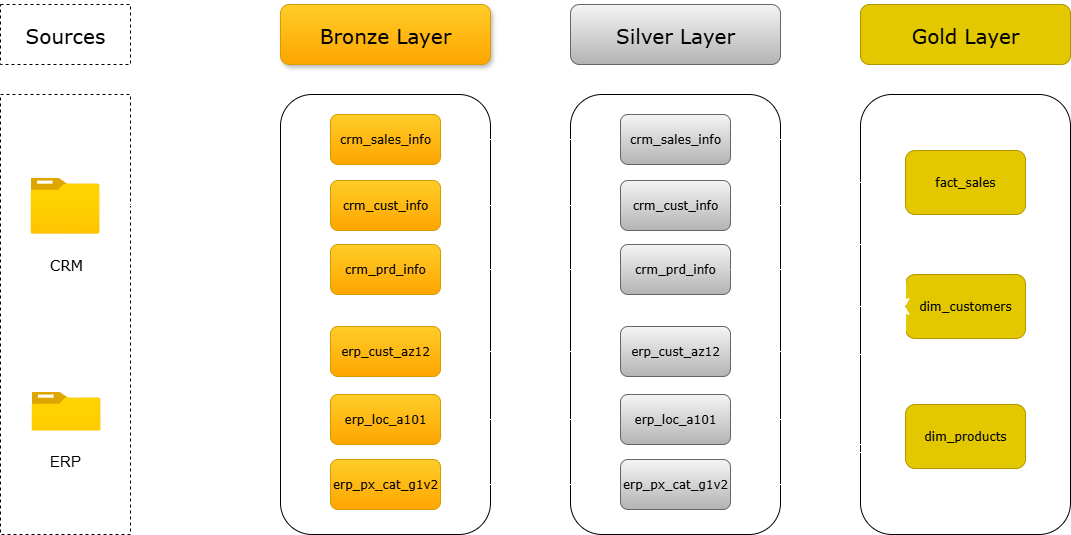

The diagram above was exported from draw.io. Its source (the exported page's mxGraphModel, read from the mxfile embedded in the PNG):
<mxGraphModel dx="1385" dy="755" grid="1" gridSize="10" guides="1" tooltips="1" connect="1" arrows="1" fold="1" page="1" pageScale="1" pageWidth="827" pageHeight="1169" math="0" shadow="0">
  <root>
    <mxCell id="0" />
    <mxCell id="1" parent="0" />
    <mxCell id="b0y2fmlTBo1njoA4b_WR-2" value="&lt;font style=&quot;font-size: 20px;&quot; face=&quot;Verdana&quot;&gt;Sources&lt;/font&gt;" style="rounded=0;whiteSpace=wrap;html=1;dashed=1;" vertex="1" parent="1">
      <mxGeometry x="70" y="80" width="130" height="60" as="geometry" />
    </mxCell>
    <mxCell id="b0y2fmlTBo1njoA4b_WR-3" value="" style="rounded=0;whiteSpace=wrap;html=1;dashed=1;" vertex="1" parent="1">
      <mxGeometry x="70" y="170" width="130" height="440" as="geometry" />
    </mxCell>
    <mxCell id="b0y2fmlTBo1njoA4b_WR-7" value="Silver Layer" style="rounded=1;whiteSpace=wrap;html=1;fillColor=#f5f5f5;gradientColor=#b3b3b3;strokeColor=#666666;fontFamily=Verdana;fontSize=20;" vertex="1" parent="1">
      <mxGeometry x="640" y="80" width="210" height="60" as="geometry" />
    </mxCell>
    <mxCell id="b0y2fmlTBo1njoA4b_WR-8" value="Gold Layer" style="rounded=1;whiteSpace=wrap;html=1;fillColor=#e3c800;strokeColor=#B09500;fontColor=#000000;fontFamily=Verdana;fontSize=20;" vertex="1" parent="1">
      <mxGeometry x="930" y="80" width="210" height="60" as="geometry" />
    </mxCell>
    <mxCell id="b0y2fmlTBo1njoA4b_WR-9" value="" style="rounded=1;whiteSpace=wrap;html=1;" vertex="1" parent="1">
      <mxGeometry x="930" y="170" width="210" height="440" as="geometry" />
    </mxCell>
    <mxCell id="b0y2fmlTBo1njoA4b_WR-10" value="" style="rounded=1;whiteSpace=wrap;html=1;fontFamily=Verdana;fontSize=12;" vertex="1" parent="1">
      <mxGeometry x="640" y="170" width="210" height="440" as="geometry" />
    </mxCell>
    <mxCell id="b0y2fmlTBo1njoA4b_WR-56" style="edgeStyle=orthogonalEdgeStyle;rounded=0;orthogonalLoop=1;jettySize=auto;html=1;entryX=0;entryY=0.5;entryDx=0;entryDy=0;strokeColor=light-dark(#FFFFFF,#FFFFFF);" edge="1" parent="1" source="b0y2fmlTBo1njoA4b_WR-11" target="b0y2fmlTBo1njoA4b_WR-44">
      <mxGeometry relative="1" as="geometry" />
    </mxCell>
    <mxCell id="b0y2fmlTBo1njoA4b_WR-57" style="edgeStyle=orthogonalEdgeStyle;rounded=0;orthogonalLoop=1;jettySize=auto;html=1;strokeColor=light-dark(#FFFFFF,#FFFFFF);" edge="1" parent="1" source="b0y2fmlTBo1njoA4b_WR-11" target="b0y2fmlTBo1njoA4b_WR-49">
      <mxGeometry relative="1" as="geometry" />
    </mxCell>
    <mxCell id="b0y2fmlTBo1njoA4b_WR-58" style="edgeStyle=orthogonalEdgeStyle;rounded=0;orthogonalLoop=1;jettySize=auto;html=1;entryX=0;entryY=0.5;entryDx=0;entryDy=0;strokeColor=light-dark(#FFFFFF,#FFFFFF);" edge="1" parent="1" source="b0y2fmlTBo1njoA4b_WR-11" target="b0y2fmlTBo1njoA4b_WR-48">
      <mxGeometry relative="1" as="geometry" />
    </mxCell>
    <mxCell id="b0y2fmlTBo1njoA4b_WR-11" value="" style="image;aspect=fixed;html=1;points=[];align=center;fontSize=12;image=img/lib/azure2/general/Folder_Blank.svg;" vertex="1" parent="1">
      <mxGeometry x="100" y="253" width="69" height="56.00000000000001" as="geometry" />
    </mxCell>
    <mxCell id="b0y2fmlTBo1njoA4b_WR-59" style="edgeStyle=orthogonalEdgeStyle;rounded=0;orthogonalLoop=1;jettySize=auto;html=1;" edge="1" parent="1" source="b0y2fmlTBo1njoA4b_WR-12" target="b0y2fmlTBo1njoA4b_WR-47">
      <mxGeometry relative="1" as="geometry" />
    </mxCell>
    <mxCell id="b0y2fmlTBo1njoA4b_WR-60" style="edgeStyle=orthogonalEdgeStyle;rounded=0;orthogonalLoop=1;jettySize=auto;html=1;strokeColor=light-dark(#FFFFFF,#FFFFFF);" edge="1" parent="1" source="b0y2fmlTBo1njoA4b_WR-12" target="b0y2fmlTBo1njoA4b_WR-46">
      <mxGeometry relative="1" as="geometry" />
    </mxCell>
    <mxCell id="b0y2fmlTBo1njoA4b_WR-61" style="edgeStyle=orthogonalEdgeStyle;rounded=0;orthogonalLoop=1;jettySize=auto;html=1;entryX=0;entryY=0.5;entryDx=0;entryDy=0;strokeColor=light-dark(#FFFFFF,#FFFFFF);" edge="1" parent="1" source="b0y2fmlTBo1njoA4b_WR-12" target="b0y2fmlTBo1njoA4b_WR-47">
      <mxGeometry relative="1" as="geometry" />
    </mxCell>
    <mxCell id="b0y2fmlTBo1njoA4b_WR-62" style="edgeStyle=orthogonalEdgeStyle;rounded=0;orthogonalLoop=1;jettySize=auto;html=1;entryX=0;entryY=0.5;entryDx=0;entryDy=0;strokeColor=light-dark(#FFFFFF,#FFFFFF);" edge="1" parent="1" source="b0y2fmlTBo1njoA4b_WR-12" target="b0y2fmlTBo1njoA4b_WR-45">
      <mxGeometry relative="1" as="geometry" />
    </mxCell>
    <mxCell id="b0y2fmlTBo1njoA4b_WR-12" value="" style="image;aspect=fixed;html=1;points=[];align=center;fontSize=12;image=img/lib/azure2/general/Folder_Blank.svg;" vertex="1" parent="1">
      <mxGeometry x="101" y="467" width="69" height="56.00000000000001" as="geometry" />
    </mxCell>
    <mxCell id="b0y2fmlTBo1njoA4b_WR-25" value="fact_sales" style="rounded=1;whiteSpace=wrap;html=1;fillColor=#e3c800;strokeColor=#B09500;fontColor=#000000;fontFamily=Verdana;fontSize=12;" vertex="1" parent="1">
      <mxGeometry x="975" y="226" width="120" height="64" as="geometry" />
    </mxCell>
    <mxCell id="b0y2fmlTBo1njoA4b_WR-31" value="&lt;font style=&quot;font-size: 15px;&quot; face=&quot;Verdana&quot;&gt;CRM&lt;/font&gt;" style="rounded=0;whiteSpace=wrap;html=1;strokeColor=none;" vertex="1" parent="1">
      <mxGeometry x="75.5" y="310" width="120" height="60" as="geometry" />
    </mxCell>
    <mxCell id="b0y2fmlTBo1njoA4b_WR-32" value="&lt;font style=&quot;font-size: 15px;&quot;&gt;ERP&lt;/font&gt;" style="rounded=0;whiteSpace=wrap;html=1;strokeColor=none;" vertex="1" parent="1">
      <mxGeometry x="75" y="506" width="120" height="60" as="geometry" />
    </mxCell>
    <mxCell id="b0y2fmlTBo1njoA4b_WR-33" value="dim_customers" style="rounded=1;whiteSpace=wrap;html=1;fillColor=#e3c800;strokeColor=#B09500;fontColor=#000000;fontFamily=Verdana;fontSize=12;" vertex="1" parent="1">
      <mxGeometry x="975" y="350" width="120" height="64" as="geometry" />
    </mxCell>
    <mxCell id="b0y2fmlTBo1njoA4b_WR-34" value="dim_products" style="rounded=1;whiteSpace=wrap;html=1;fillColor=#e3c800;strokeColor=#B09500;fontColor=#000000;fontFamily=Verdana;fontSize=12;" vertex="1" parent="1">
      <mxGeometry x="975" y="480" width="120" height="64" as="geometry" />
    </mxCell>
    <mxCell id="b0y2fmlTBo1njoA4b_WR-42" value="Bronze Layer" style="rounded=1;whiteSpace=wrap;html=1;fillColor=#ffcd28;gradientColor=#ffa500;strokeColor=#d79b00;shadow=1;fontFamily=Verdana;fontSize=20;" vertex="1" parent="1">
      <mxGeometry x="350" y="80" width="210" height="60" as="geometry" />
    </mxCell>
    <mxCell id="b0y2fmlTBo1njoA4b_WR-43" value="" style="rounded=1;whiteSpace=wrap;html=1;" vertex="1" parent="1">
      <mxGeometry x="350" y="170" width="210" height="440" as="geometry" />
    </mxCell>
    <mxCell id="b0y2fmlTBo1njoA4b_WR-63" style="edgeStyle=orthogonalEdgeStyle;rounded=0;orthogonalLoop=1;jettySize=auto;html=1;strokeColor=light-dark(#FFFFFF,#FFFFFF);" edge="1" parent="1" source="b0y2fmlTBo1njoA4b_WR-44" target="b0y2fmlTBo1njoA4b_WR-50">
      <mxGeometry relative="1" as="geometry" />
    </mxCell>
    <mxCell id="b0y2fmlTBo1njoA4b_WR-44" value="crm_sales_info" style="rounded=1;whiteSpace=wrap;html=1;fillColor=#ffcd28;gradientColor=#ffa500;strokeColor=#d79b00;fontFamily=Verdana;fontSize=12;" vertex="1" parent="1">
      <mxGeometry x="400" y="190" width="110" height="50" as="geometry" />
    </mxCell>
    <mxCell id="b0y2fmlTBo1njoA4b_WR-68" style="edgeStyle=orthogonalEdgeStyle;rounded=0;orthogonalLoop=1;jettySize=auto;html=1;entryX=0;entryY=0.5;entryDx=0;entryDy=0;strokeColor=light-dark(#FFFFFF,#FFFFFF);" edge="1" parent="1" source="b0y2fmlTBo1njoA4b_WR-45" target="b0y2fmlTBo1njoA4b_WR-51">
      <mxGeometry relative="1" as="geometry" />
    </mxCell>
    <mxCell id="b0y2fmlTBo1njoA4b_WR-45" value="erp_px_cat_g1v2" style="rounded=1;whiteSpace=wrap;html=1;fillColor=#ffcd28;gradientColor=#ffa500;strokeColor=#d79b00;fontFamily=Verdana;fontSize=12;" vertex="1" parent="1">
      <mxGeometry x="400" y="535" width="110" height="50" as="geometry" />
    </mxCell>
    <mxCell id="b0y2fmlTBo1njoA4b_WR-67" style="edgeStyle=orthogonalEdgeStyle;rounded=0;orthogonalLoop=1;jettySize=auto;html=1;strokeColor=light-dark(#FFFFFF,#FFFFFF);" edge="1" parent="1" source="b0y2fmlTBo1njoA4b_WR-46" target="b0y2fmlTBo1njoA4b_WR-52">
      <mxGeometry relative="1" as="geometry" />
    </mxCell>
    <mxCell id="b0y2fmlTBo1njoA4b_WR-46" value="erp_loc_a101" style="rounded=1;whiteSpace=wrap;html=1;fillColor=#ffcd28;gradientColor=#ffa500;strokeColor=#d79b00;fontFamily=Verdana;fontSize=12;" vertex="1" parent="1">
      <mxGeometry x="400" y="470" width="110" height="50" as="geometry" />
    </mxCell>
    <mxCell id="b0y2fmlTBo1njoA4b_WR-66" style="edgeStyle=orthogonalEdgeStyle;rounded=0;orthogonalLoop=1;jettySize=auto;html=1;entryX=0;entryY=0.5;entryDx=0;entryDy=0;strokeColor=light-dark(#FFFFFF,#FFFFFF);" edge="1" parent="1" source="b0y2fmlTBo1njoA4b_WR-47" target="b0y2fmlTBo1njoA4b_WR-53">
      <mxGeometry relative="1" as="geometry" />
    </mxCell>
    <mxCell id="b0y2fmlTBo1njoA4b_WR-47" value="erp_cust_az12" style="rounded=1;whiteSpace=wrap;html=1;fillColor=#ffcd28;gradientColor=#ffa500;strokeColor=#d79b00;fontFamily=Verdana;fontSize=12;" vertex="1" parent="1">
      <mxGeometry x="400" y="402" width="110" height="50" as="geometry" />
    </mxCell>
    <mxCell id="b0y2fmlTBo1njoA4b_WR-65" style="edgeStyle=orthogonalEdgeStyle;rounded=0;orthogonalLoop=1;jettySize=auto;html=1;strokeColor=light-dark(#FFFFFF,#FFFFFF);" edge="1" parent="1" source="b0y2fmlTBo1njoA4b_WR-48" target="b0y2fmlTBo1njoA4b_WR-54">
      <mxGeometry relative="1" as="geometry" />
    </mxCell>
    <mxCell id="b0y2fmlTBo1njoA4b_WR-48" value="crm_prd_info" style="rounded=1;whiteSpace=wrap;html=1;fillColor=#ffcd28;gradientColor=#ffa500;strokeColor=#d79b00;fontFamily=Verdana;fontSize=12;" vertex="1" parent="1">
      <mxGeometry x="400" y="320" width="110" height="50" as="geometry" />
    </mxCell>
    <mxCell id="b0y2fmlTBo1njoA4b_WR-64" style="edgeStyle=orthogonalEdgeStyle;rounded=0;orthogonalLoop=1;jettySize=auto;html=1;strokeColor=light-dark(#FFFFFF,#FFFFFF);" edge="1" parent="1" source="b0y2fmlTBo1njoA4b_WR-49" target="b0y2fmlTBo1njoA4b_WR-55">
      <mxGeometry relative="1" as="geometry" />
    </mxCell>
    <mxCell id="b0y2fmlTBo1njoA4b_WR-49" value="crm_cust_info" style="rounded=1;whiteSpace=wrap;html=1;fillColor=#ffcd28;gradientColor=#ffa500;strokeColor=#d79b00;fontFamily=Verdana;fontSize=12;" vertex="1" parent="1">
      <mxGeometry x="400" y="256" width="110" height="50" as="geometry" />
    </mxCell>
    <mxCell id="b0y2fmlTBo1njoA4b_WR-69" style="edgeStyle=orthogonalEdgeStyle;rounded=0;orthogonalLoop=1;jettySize=auto;html=1;entryX=0;entryY=0.5;entryDx=0;entryDy=0;strokeColor=light-dark(#FFFFFF,#FFFFFF);" edge="1" parent="1" source="b0y2fmlTBo1njoA4b_WR-50" target="b0y2fmlTBo1njoA4b_WR-25">
      <mxGeometry relative="1" as="geometry" />
    </mxCell>
    <mxCell id="b0y2fmlTBo1njoA4b_WR-50" value="crm_sales_info" style="rounded=1;whiteSpace=wrap;html=1;fillColor=#f5f5f5;gradientColor=#b3b3b3;strokeColor=#666666;fontFamily=Verdana;fontSize=12;" vertex="1" parent="1">
      <mxGeometry x="690" y="190" width="110" height="50" as="geometry" />
    </mxCell>
    <mxCell id="b0y2fmlTBo1njoA4b_WR-74" style="edgeStyle=orthogonalEdgeStyle;rounded=0;orthogonalLoop=1;jettySize=auto;html=1;entryX=0;entryY=0.75;entryDx=0;entryDy=0;strokeColor=light-dark(#FFFFFF,#FFFFFF);" edge="1" parent="1" source="b0y2fmlTBo1njoA4b_WR-51" target="b0y2fmlTBo1njoA4b_WR-34">
      <mxGeometry relative="1" as="geometry" />
    </mxCell>
    <mxCell id="b0y2fmlTBo1njoA4b_WR-51" value="erp_px_cat_g1v2" style="rounded=1;whiteSpace=wrap;html=1;fillColor=#f5f5f5;gradientColor=#b3b3b3;strokeColor=#666666;fontFamily=Verdana;fontSize=12;" vertex="1" parent="1">
      <mxGeometry x="690" y="535" width="110" height="50" as="geometry" />
    </mxCell>
    <mxCell id="b0y2fmlTBo1njoA4b_WR-73" style="edgeStyle=orthogonalEdgeStyle;rounded=0;orthogonalLoop=1;jettySize=auto;html=1;entryX=0;entryY=0.5;entryDx=0;entryDy=0;strokeColor=light-dark(#FFFFFF,#FFFFFF);" edge="1" parent="1" source="b0y2fmlTBo1njoA4b_WR-52" target="b0y2fmlTBo1njoA4b_WR-33">
      <mxGeometry relative="1" as="geometry">
        <Array as="points">
          <mxPoint x="910" y="495" />
          <mxPoint x="910" y="430" />
          <mxPoint x="975" y="430" />
        </Array>
      </mxGeometry>
    </mxCell>
    <mxCell id="b0y2fmlTBo1njoA4b_WR-52" value="erp_loc_a101" style="rounded=1;whiteSpace=wrap;html=1;fillColor=#f5f5f5;gradientColor=#b3b3b3;strokeColor=#666666;fontFamily=Verdana;fontSize=12;" vertex="1" parent="1">
      <mxGeometry x="690" y="470" width="110" height="50" as="geometry" />
    </mxCell>
    <mxCell id="b0y2fmlTBo1njoA4b_WR-72" style="edgeStyle=orthogonalEdgeStyle;rounded=0;orthogonalLoop=1;jettySize=auto;html=1;strokeColor=light-dark(#FFFFFF,#FFFFFF);" edge="1" parent="1" source="b0y2fmlTBo1njoA4b_WR-53" target="b0y2fmlTBo1njoA4b_WR-33">
      <mxGeometry relative="1" as="geometry">
        <Array as="points">
          <mxPoint x="870" y="427" />
          <mxPoint x="870" y="382" />
        </Array>
      </mxGeometry>
    </mxCell>
    <mxCell id="b0y2fmlTBo1njoA4b_WR-53" value="erp_cust_az12" style="rounded=1;whiteSpace=wrap;html=1;fillColor=#f5f5f5;gradientColor=#b3b3b3;strokeColor=#666666;fontFamily=Verdana;fontSize=12;" vertex="1" parent="1">
      <mxGeometry x="690" y="402" width="110" height="50" as="geometry" />
    </mxCell>
    <mxCell id="b0y2fmlTBo1njoA4b_WR-54" value="crm_prd_info" style="rounded=1;whiteSpace=wrap;html=1;fillColor=#f5f5f5;gradientColor=#b3b3b3;strokeColor=#666666;fontFamily=Verdana;fontSize=12;" vertex="1" parent="1">
      <mxGeometry x="690" y="320" width="110" height="50" as="geometry" />
    </mxCell>
    <mxCell id="b0y2fmlTBo1njoA4b_WR-70" style="edgeStyle=orthogonalEdgeStyle;rounded=0;orthogonalLoop=1;jettySize=auto;html=1;entryX=0;entryY=0.5;entryDx=0;entryDy=0;strokeColor=light-dark(#FFFFFF,#FFFFFF);" edge="1" parent="1" source="b0y2fmlTBo1njoA4b_WR-55" target="b0y2fmlTBo1njoA4b_WR-33">
      <mxGeometry relative="1" as="geometry">
        <Array as="points">
          <mxPoint x="910" y="281" />
          <mxPoint x="910" y="320" />
          <mxPoint x="975" y="320" />
        </Array>
      </mxGeometry>
    </mxCell>
    <mxCell id="b0y2fmlTBo1njoA4b_WR-55" value="crm_cust_info" style="rounded=1;whiteSpace=wrap;html=1;fillColor=#f5f5f5;gradientColor=#b3b3b3;strokeColor=#666666;fontFamily=Verdana;fontSize=12;" vertex="1" parent="1">
      <mxGeometry x="690" y="256" width="110" height="50" as="geometry" />
    </mxCell>
    <mxCell id="b0y2fmlTBo1njoA4b_WR-71" style="edgeStyle=orthogonalEdgeStyle;rounded=0;orthogonalLoop=1;jettySize=auto;html=1;entryX=-0.008;entryY=0.625;entryDx=0;entryDy=0;entryPerimeter=0;strokeColor=light-dark(#FFFFFF,#FFFFFF);" edge="1" parent="1" source="b0y2fmlTBo1njoA4b_WR-54" target="b0y2fmlTBo1njoA4b_WR-34">
      <mxGeometry relative="1" as="geometry" />
    </mxCell>
  </root>
</mxGraphModel>